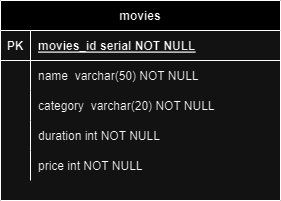

The diagram above was exported from draw.io. Its source (the exported page's mxGraphModel, read from the mxfile embedded in the PNG):
<mxGraphModel dx="1393" dy="758" grid="1" gridSize="10" guides="1" tooltips="1" connect="1" arrows="1" fold="1" page="1" pageScale="1" pageWidth="850" pageHeight="1100" math="0" shadow="0" extFonts="Permanent Marker^https://fonts.googleapis.com/css?family=Permanent+Marker">
  <root>
    <mxCell id="0" />
    <mxCell id="1" parent="0" />
    <mxCell id="C-vyLk0tnHw3VtMMgP7b-23" value="movies" style="shape=table;startSize=30;container=1;collapsible=1;childLayout=tableLayout;fixedRows=1;rowLines=0;fontStyle=1;align=center;resizeLast=1;" parent="1" vertex="1">
      <mxGeometry x="280" y="130" width="280" height="200" as="geometry" />
    </mxCell>
    <mxCell id="C-vyLk0tnHw3VtMMgP7b-24" value="" style="shape=partialRectangle;collapsible=0;dropTarget=0;pointerEvents=0;fillColor=none;points=[[0,0.5],[1,0.5]];portConstraint=eastwest;top=0;left=0;right=0;bottom=1;" parent="C-vyLk0tnHw3VtMMgP7b-23" vertex="1">
      <mxGeometry y="30" width="280" height="30" as="geometry" />
    </mxCell>
    <mxCell id="C-vyLk0tnHw3VtMMgP7b-25" value="PK" style="shape=partialRectangle;overflow=hidden;connectable=0;fillColor=none;top=0;left=0;bottom=0;right=0;fontStyle=1;" parent="C-vyLk0tnHw3VtMMgP7b-24" vertex="1">
      <mxGeometry width="30" height="30" as="geometry">
        <mxRectangle width="30" height="30" as="alternateBounds" />
      </mxGeometry>
    </mxCell>
    <mxCell id="C-vyLk0tnHw3VtMMgP7b-26" value="movies_id serial NOT NULL" style="shape=partialRectangle;overflow=hidden;connectable=0;fillColor=none;top=0;left=0;bottom=0;right=0;align=left;spacingLeft=6;fontStyle=5;" parent="C-vyLk0tnHw3VtMMgP7b-24" vertex="1">
      <mxGeometry x="30" width="250" height="30" as="geometry">
        <mxRectangle width="250" height="30" as="alternateBounds" />
      </mxGeometry>
    </mxCell>
    <mxCell id="C-vyLk0tnHw3VtMMgP7b-27" value="" style="shape=partialRectangle;collapsible=0;dropTarget=0;pointerEvents=0;fillColor=none;points=[[0,0.5],[1,0.5]];portConstraint=eastwest;top=0;left=0;right=0;bottom=0;" parent="C-vyLk0tnHw3VtMMgP7b-23" vertex="1">
      <mxGeometry y="60" width="280" height="30" as="geometry" />
    </mxCell>
    <mxCell id="C-vyLk0tnHw3VtMMgP7b-28" value="" style="shape=partialRectangle;overflow=hidden;connectable=0;fillColor=none;top=0;left=0;bottom=0;right=0;" parent="C-vyLk0tnHw3VtMMgP7b-27" vertex="1">
      <mxGeometry width="30" height="30" as="geometry">
        <mxRectangle width="30" height="30" as="alternateBounds" />
      </mxGeometry>
    </mxCell>
    <mxCell id="C-vyLk0tnHw3VtMMgP7b-29" value="name  varchar(50) NOT NULL" style="shape=partialRectangle;overflow=hidden;connectable=0;fillColor=none;top=0;left=0;bottom=0;right=0;align=left;spacingLeft=6;" parent="C-vyLk0tnHw3VtMMgP7b-27" vertex="1">
      <mxGeometry x="30" width="250" height="30" as="geometry">
        <mxRectangle width="250" height="30" as="alternateBounds" />
      </mxGeometry>
    </mxCell>
    <mxCell id="4RS-6qNw3T1SwiX0KLXt-1" value="" style="shape=partialRectangle;collapsible=0;dropTarget=0;pointerEvents=0;fillColor=none;points=[[0,0.5],[1,0.5]];portConstraint=eastwest;top=0;left=0;right=0;bottom=0;" vertex="1" parent="C-vyLk0tnHw3VtMMgP7b-23">
      <mxGeometry y="90" width="280" height="30" as="geometry" />
    </mxCell>
    <mxCell id="4RS-6qNw3T1SwiX0KLXt-2" value="" style="shape=partialRectangle;overflow=hidden;connectable=0;fillColor=none;top=0;left=0;bottom=0;right=0;" vertex="1" parent="4RS-6qNw3T1SwiX0KLXt-1">
      <mxGeometry width="30" height="30" as="geometry">
        <mxRectangle width="30" height="30" as="alternateBounds" />
      </mxGeometry>
    </mxCell>
    <mxCell id="4RS-6qNw3T1SwiX0KLXt-3" value="category  varchar(20) NOT NULL" style="shape=partialRectangle;overflow=hidden;connectable=0;fillColor=none;top=0;left=0;bottom=0;right=0;align=left;spacingLeft=6;" vertex="1" parent="4RS-6qNw3T1SwiX0KLXt-1">
      <mxGeometry x="30" width="250" height="30" as="geometry">
        <mxRectangle width="250" height="30" as="alternateBounds" />
      </mxGeometry>
    </mxCell>
    <mxCell id="4RS-6qNw3T1SwiX0KLXt-24" value="" style="shape=partialRectangle;collapsible=0;dropTarget=0;pointerEvents=0;fillColor=none;points=[[0,0.5],[1,0.5]];portConstraint=eastwest;top=0;left=0;right=0;bottom=0;" vertex="1" parent="C-vyLk0tnHw3VtMMgP7b-23">
      <mxGeometry y="120" width="280" height="30" as="geometry" />
    </mxCell>
    <mxCell id="4RS-6qNw3T1SwiX0KLXt-25" value="" style="shape=partialRectangle;overflow=hidden;connectable=0;fillColor=none;top=0;left=0;bottom=0;right=0;" vertex="1" parent="4RS-6qNw3T1SwiX0KLXt-24">
      <mxGeometry width="30" height="30" as="geometry">
        <mxRectangle width="30" height="30" as="alternateBounds" />
      </mxGeometry>
    </mxCell>
    <mxCell id="4RS-6qNw3T1SwiX0KLXt-26" value="duration int NOT NULL" style="shape=partialRectangle;overflow=hidden;connectable=0;fillColor=none;top=0;left=0;bottom=0;right=0;align=left;spacingLeft=6;" vertex="1" parent="4RS-6qNw3T1SwiX0KLXt-24">
      <mxGeometry x="30" width="250" height="30" as="geometry">
        <mxRectangle width="250" height="30" as="alternateBounds" />
      </mxGeometry>
    </mxCell>
    <mxCell id="4RS-6qNw3T1SwiX0KLXt-27" value="" style="shape=partialRectangle;collapsible=0;dropTarget=0;pointerEvents=0;fillColor=none;points=[[0,0.5],[1,0.5]];portConstraint=eastwest;top=0;left=0;right=0;bottom=0;" vertex="1" parent="C-vyLk0tnHw3VtMMgP7b-23">
      <mxGeometry y="150" width="280" height="30" as="geometry" />
    </mxCell>
    <mxCell id="4RS-6qNw3T1SwiX0KLXt-28" value="" style="shape=partialRectangle;overflow=hidden;connectable=0;fillColor=none;top=0;left=0;bottom=0;right=0;" vertex="1" parent="4RS-6qNw3T1SwiX0KLXt-27">
      <mxGeometry width="30" height="30" as="geometry">
        <mxRectangle width="30" height="30" as="alternateBounds" />
      </mxGeometry>
    </mxCell>
    <mxCell id="4RS-6qNw3T1SwiX0KLXt-29" value="price int NOT NULL" style="shape=partialRectangle;overflow=hidden;connectable=0;fillColor=none;top=0;left=0;bottom=0;right=0;align=left;spacingLeft=6;" vertex="1" parent="4RS-6qNw3T1SwiX0KLXt-27">
      <mxGeometry x="30" width="250" height="30" as="geometry">
        <mxRectangle width="250" height="30" as="alternateBounds" />
      </mxGeometry>
    </mxCell>
  </root>
</mxGraphModel>